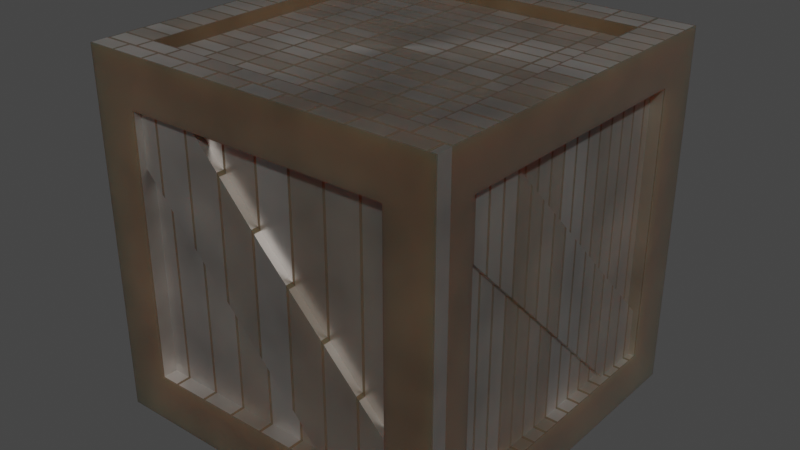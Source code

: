 # Source: BOX.blend  (saved by Blender 2.81.16; exported with 4.5.12 LTS)
import bpy
from mathutils import Matrix  # noqa: F401  (used for matrix-valued properties, if any)

bpy.ops.wm.read_factory_settings(use_empty=True)
scene = bpy.context.scene
scene.name = 'Scene'

# ---- collections
col_collection = bpy.data.collections.new('Collection'); scene.collection.children.link(col_collection)

# ---- materials (node trees are filled in below, after node groups)
mat_material_001 = bpy.data.materials.new('Material.001')
mat_material_001.use_transparent_shadow = False

# ---- material node trees
mat_material_001.use_nodes = True; mat_material_001.node_tree.nodes.clear()
_N = mat_material_001.node_tree.nodes; _L = mat_material_001.node_tree.links
n0 = _N.new('ShaderNodeOutputMaterial'); n0.name = 'Material Output'; n0.location = (300, 300)
n1 = _N.new('ShaderNodeTexBrick'); n1.name = 'Brick Texture'; n1.location = (-731, 263)
n1.offset_frequency = 46
n1.offset = 0.2077
n2 = _N.new('ShaderNodeTexNoise'); n2.name = 'Noise Texture'; n2.location = (-414, 78)
n3 = _N.new('ShaderNodeBsdfPrincipled'); n3.name = 'Principled BSDF'; n3.location = (124, 337)
n3.distribution = 'GGX'
n3.subsurface_method = 'BURLEY'
n3.inputs[0].default_value = (0.1046, 0.07066, 0.0427, 1.0)
n3.inputs[3].default_value = 10.55
n3.inputs[8].default_value = 1.0
n3.inputs[10].default_value = 0.5947
n3.inputs[15].default_value = 0.3409
n3.inputs[16].default_value = 0.5091
n3.inputs[20].default_value = 0.78
n3.inputs[24].default_value = 0.09545
n3.inputs[27].default_value = (0.0, 0.0, 0.0, 1.0)
n3.inputs[28].default_value = 1.0
n4 = _N.new('ShaderNodeMix'); n4.name = 'Mix'; n4.location = (-146, 217)
n4.data_type = 'RGBA'
n4.inputs[6].default_value = (0.1046, 0.07066, 0.0427, 1.0)
n4.inputs[7].default_value = (1.0, 1.0, 1.0, 1.0)
n5 = _N.new('ShaderNodeMix'); n5.name = 'Mix.001'; n5.location = (-46, 217)
n5.data_type = 'RGBA'
n5.inputs[0].default_value = 0.5773
n5.inputs[6].default_value = (1.0, 1.0, 1.0, 1.0)
_L.new(n3.outputs[0], n0.inputs[0])
_L.new(n1.outputs[0], n3.inputs[13])
_L.new(n2.outputs[1], n3.inputs[1])
_L.new(n2.outputs[1], n4.inputs[0])
_L.new(n4.outputs[2], n5.inputs[7])
_L.new(n5.outputs[2], n3.inputs[14])
n0.is_active_output = True

# ---- world
world_world = bpy.data.worlds.new('World'); scene.world = world_world
world_world.use_nodes = True; world_world.node_tree.nodes.clear()
_N = world_world.node_tree.nodes; _L = world_world.node_tree.links
n0 = _N.new('ShaderNodeOutputWorld'); n0.name = 'World Output'; n0.location = (300, 300)
n1 = _N.new('ShaderNodeBackground'); n1.name = 'Background'; n1.location = (10, 300)
n1.inputs[0].default_value = (0.05088, 0.05088, 0.05088, 1.0)
_L.new(n1.outputs[0], n0.inputs[0])
n0.is_active_output = True
world_world.color = (0.05088, 0.05088, 0.05088)
world_world.use_sun_shadow = False
world_world.sun_shadow_jitter_overblur = 0.0

# ---- meshes
me_cube = bpy.data.meshes.new('Cube')
me_cube.from_pydata([(1.0, 1.0, 1.0), (1.0, 1.0, -1.0), (1.0, -1.0, 1.0), (1.0, -1.0, -1.0), (0.7449, -0.9141, -0.7295), (0.7449, -1.0, -0.7295), (1.0, 0.0, 1.0), (0.7449, -1.0, 0.7295), (1.0, 0.0, -1.0), (0.7449, -0.9141, 0.7295), (-1.0, 1.0, 1.0), (-1.0, 1.0, -1.0), (-1.0, -1.0, 1.0), (-1.0, -1.0, -1.0), (-0.7449, -0.9141, -0.7295), (0.0, -0.9141, -0.7295), (0.0, -1.0, 0.7295), (0.0, -1.0, -0.7295), (-0.7449, -1.0, -0.7295), (-1.0, 0.0, 1.0), (-0.7449, -1.0, 0.7295), (-1.0, 0.0, -1.0), (0.0, 1.0, -1.0), (0.0, -1.0, 1.0), (0.0, -1.0, -1.0), (0.0, 1.0, 1.0), (0.0, 0.0, -1.0), (0.7995, 0.0, 0.9044), (-0.7449, -0.9141, 0.7295), (0.0, -0.9141, 0.7295), (-0.7449, -0.9141, 0.4248), (0.3351, -0.9141, -0.7295), (0.0, -0.9141, -0.3714), (0.0, -0.9141, 0.2825), (-0.4135, -0.9141, 0.7295), (0.7449, -0.9141, -0.4697), (0.7449, -0.9547, -0.4697), (0.7449, -0.9547, -0.7295), (0.3351, -0.9547, -0.7295), (-0.7449, -0.9547, 0.7295), (-0.7449, -0.9547, 0.4248), (-9.359e-20, -0.9547, 0.2825), (-9.359e-20, -0.9547, -0.3714), (-0.4135, -0.9547, 0.7295), (0.9977, 0.7534, 0.7534), (0.9977, 0.7534, -0.7534), (0.9977, -0.7534, 0.7534), (0.9977, -0.7534, -0.7534), (0.9977, 0.0, 0.7534), (0.9977, 0.0, -0.7534), (0.9262, 0.7534, 0.7534), (0.9262, 0.7534, -0.7534), (0.9262, -0.7534, 0.7534), (0.9262, -0.7534, -0.7534), (0.9262, 0.0, 0.7534), (0.9262, 0.0, -0.7534), (-1.0, 0.7612, 0.7612), (-1.0, 0.7612, -0.7612), (-1.0, -0.7612, 0.7612), (-1.0, -0.7612, -0.7612), (-1.0, 0.0, 0.7612), (-1.0, 0.0, -0.7612), (-0.9415, 0.7612, 0.7612), (-0.9415, 0.7612, -0.7612), (-0.9415, -0.7612, 0.7612), (-0.9415, -0.7612, -0.7612), (-0.9415, 0.0, 0.7612), (-0.9415, 0.0, -0.7612), (0.7869, 1.0, 0.7869), (0.7869, 1.0, -0.7869), (0.0, 1.0, 0.7869), (0.0, 1.0, -0.7869), (-0.7869, 1.0, 0.7869), (-0.7869, 1.0, -0.7869), (0.7869, 0.9271, 0.7869), (0.7869, 0.9271, -0.7869), (0.0, 0.9271, 0.7869), (0.0, 0.9271, -0.7869), (-0.7869, 0.9271, 0.7869), (-0.7869, 0.9271, -0.7869), (0.7995, 0.0, 1.0), (0.7995, -0.7995, 1.0), (0.0, 0.7995, 1.0), (0.7995, 0.7995, 1.0), (0.7995, 0.0, 0.9347), (0.0, -0.7995, 1.0), (-0.7995, 0.0, 1.0), (-0.7995, -0.7995, 1.0), (-0.7995, 0.7995, 1.0), (0.7995, -0.7995, 0.9044), (0.0, 0.7995, 0.9044), (0.7995, 0.7995, 0.9044), (0.0, -0.7995, 0.9044), (-0.7995, 0.0, 0.9044), (-0.7995, -0.7995, 0.9044), (-0.7995, 0.7995, 0.9044), (0.7995, -0.7995, 0.9347), (0.0, 0.7995, 0.9347), (0.7995, 0.7995, 0.9347), (0.0, 0.0, 0.9347), (0.0, -0.7995, 0.9347), (-0.7995, 0.0, 0.9347), (-0.7995, -0.7995, 0.9347), (-0.7995, 0.7995, 0.9347), (0.9262, 0.7534, -0.4862), (0.9262, 0.4756, -0.7534), (0.9262, 0.0, 0.3043), (0.9262, 0.0, -0.28), (0.9262, -0.4279, 0.7534), (0.9262, -0.7534, 0.4699), (0.9592, 0.7534, -0.4862), (0.9592, 0.7534, -0.7534), (0.9592, -0.4279, 0.7534), (0.9592, -0.7534, 0.7534), (0.9592, 0.4756, -0.7534), (0.9592, 0.0, 0.3043), (0.9592, 0.0, -0.28), (0.9592, -0.7534, 0.4699)], [], [(24, 3, 5, 17), (5, 7, 9, 35, 4), (26, 8, 3, 24), (3, 8, 49, 47), (10, 25, 70, 72), (6, 2, 46, 48), (22, 1, 8, 26), (3, 2, 7, 5), (7, 16, 29, 9), (10, 19, 86, 88), (34, 28, 39, 43), (17, 5, 4, 31, 15), (2, 23, 16, 7), (2, 6, 80, 81), (24, 17, 18, 13), (18, 14, 30, 28, 20), (26, 24, 13, 21), (10, 11, 57, 56), (1, 22, 71, 69), (21, 13, 59, 61), (22, 26, 21, 11), (13, 18, 20, 12), (20, 28, 34, 29, 16), (25, 10, 88, 82), (14, 15, 32, 30), (17, 15, 14, 18), (12, 20, 16, 23), (12, 23, 85, 87), (31, 32, 15), (4, 35, 36, 37), (34, 33, 29), (33, 35, 9, 29), (30, 32, 42, 40), (31, 4, 37, 38), (28, 30, 40, 39), (35, 33, 41, 36), (33, 34, 43, 41), (32, 31, 38, 42), (40, 42, 38, 37, 36, 41, 43, 39), (49, 45, 51, 105, 55), (47, 49, 55, 53), (2, 3, 47, 46), (0, 6, 48, 44), (1, 0, 44, 45), (8, 1, 45, 49), (55, 107, 109, 53), (104, 106, 115, 110), (46, 47, 53, 109, 52), (44, 48, 54, 50), (48, 46, 52, 108, 54), (45, 44, 50, 104, 51), (59, 58, 64, 65), (57, 61, 67, 63), (19, 10, 56, 60), (11, 21, 61, 57), (12, 19, 60, 58), (13, 12, 58, 59), (67, 65, 64, 66), (63, 67, 66, 62), (60, 56, 62, 66), (58, 60, 66, 64), (56, 57, 63, 62), (61, 59, 65, 67), (71, 73, 79, 77), (70, 68, 74, 76), (11, 10, 72, 73), (25, 0, 68, 70), (22, 11, 73, 71), (0, 1, 69, 68), (77, 76, 74, 75), (77, 79, 78, 76), (73, 72, 78, 79), (69, 71, 77, 75), (68, 69, 75, 74), (72, 70, 76, 78), (87, 85, 92, 94), (80, 83, 91, 27), (85, 81, 89, 92), (82, 88, 95, 90), (0, 25, 82, 83), (23, 2, 81, 85), (19, 12, 87, 86), (6, 0, 83, 80), (27, 91, 98, 84), (92, 89, 96, 100), (90, 95, 103, 97), (91, 90, 97, 98), (81, 80, 27, 89), (88, 86, 93, 95), (86, 87, 94, 93), (83, 82, 90, 91), (98, 97, 99, 84), (84, 99, 100, 96), (103, 101, 99, 97), (101, 102, 100, 99), (94, 92, 100, 102), (89, 27, 84, 96), (95, 93, 101, 103), (93, 94, 102, 101), (111, 110, 114), (51, 104, 110, 111), (108, 106, 54), (108, 52, 113, 112), (109, 107, 116, 117), (107, 55, 105), (106, 104, 50, 54), (117, 116, 115, 112), (112, 113, 117), (114, 110, 115, 116), (107, 105, 114, 116), (106, 108, 112, 115), (105, 51, 111, 114), (52, 109, 117, 113)])
_uv = me_cube.uv_layers.new(name='UVMap')
_uv.uv.foreach_set('vector', [0.25, 0.75, 0.375, 0.75, 0.375, 0.75, 0.25, 0.75, 0.375, 0.75, 0.625, 0.75, 0.625, 0.75, 0.4195, 0.75, 0.375, 0.75, 0.25, 0.625, 0.375, 0.625, 0.375, 0.75, 0.25, 0.75, 0.375, 0.75, 0.375, 0.625, 0.375, 0.625, 0.375, 0.75, 0.625, 0.5, 0.75, 0.5, 0.75, 0.5, 0.625, 0.5, 0.625, 0.625, 0.625, 0.75, 0.625, 0.75, 0.625, 0.625, 0.25, 0.5, 0.375, 0.5, 0.375, 0.625, 0.25, 0.625, 0.375, 0.75, 0.625, 0.75, 0.625, 0.75, 0.375, 0.75, 0.625, 0.75, 0.75, 0.75, 0.75, 0.75, 0.625, 0.75, 0.625, 0.5, 0.625, 0.625, 0.625, 0.625, 0.625, 0.5, 0.6806, 0.75, 0.625, 0.75, 0.625, 0.75, 0.6806, 0.75, 0.25, 0.75, 0.375, 0.75, 0.375, 0.75, 0.3062, 0.75, 0.25, 0.75, 0.625, 0.75, 0.75, 0.75, 0.75, 0.75, 0.625, 0.75, 0.625, 0.75, 0.625, 0.625, 0.625, 0.625, 0.625, 0.75, 0.25, 0.75, 0.25, 0.75, 0.375, 0.75, 0.375, 0.75, 0.375, 0.75, 0.375, 0.75, 0.5728, 0.75, 0.625, 0.75, 0.625, 0.75, 0.25, 0.625, 0.25, 0.75, 0.375, 0.75, 0.375, 0.625, 0.625, 0.5, 0.375, 0.5, 0.375, 0.5, 0.625, 0.5, 0.375, 0.5, 0.25, 0.5, 0.25, 0.5, 0.375, 0.5, 0.375, 0.625, 0.375, 0.75, 0.375, 0.75, 0.375, 0.625, 0.25, 0.5, 0.25, 0.625, 0.375, 0.625, 0.375, 0.5, 0.375, 0.75, 0.375, 0.75, 0.625, 0.75, 0.625, 0.75, 0.625, 0.75, 0.625, 0.75, 0.6806, 0.75, 0.75, 0.75, 0.75, 0.75, 0.75, 0.5, 0.625, 0.5, 0.625, 0.5, 0.75, 0.5, 0.375, 0.75, 0.375, 0.875, 0.4364, 0.875, 0.5728, 0.75, 0.25, 0.75, 0.25, 0.75, 0.375, 0.75, 0.375, 0.75, 0.625, 0.75, 0.625, 0.75, 0.75, 0.75, 0.75, 0.75, 0.625, 0.75, 0.75, 0.75, 0.75, 0.75, 0.625, 0.75, 0.375, 0.8188, 0.4364, 0.875, 0.375, 0.875, 0.375, 0.75, 0.4195, 0.75, 0.4195, 0.75, 0.375, 0.75, 0.625, 0.8056, 0.5484, 0.875, 0.625, 0.875, 0.5484, 0.875, 0.4195, 0.75, 0.625, 0.75, 0.625, 0.875, 0.5728, 0.75, 0.4364, 0.875, 0.4364, 0.875, 0.5728, 0.75, 0.3062, 0.75, 0.375, 0.75, 0.375, 0.75, 0.3062, 0.75, 0.625, 0.75, 0.5728, 0.75, 0.5728, 0.75, 0.625, 0.75, 0.4195, 0.75, 0.5484, 0.875, 0.5484, 0.875, 0.4195, 0.75, 0.5484, 0.875, 0.625, 0.8056, 0.625, 0.8056, 0.5484, 0.875, 0.4364, 0.875, 0.375, 0.8188, 0.375, 0.8188, 0.4364, 0.875, 0.5728, 0.75, 0.4364, 0.875, 0.375, 0.8188, 0.375, 0.75, 0.4195, 0.75, 0.5484, 0.875, 0.625, 0.8056, 0.625, 0.75, 0.375, 0.625, 0.375, 0.5, 0.375, 0.5, 0.375, 0.5461, 0.375, 0.625, 0.375, 0.75, 0.375, 0.625, 0.375, 0.625, 0.375, 0.75, 0.625, 0.75, 0.375, 0.75, 0.375, 0.75, 0.625, 0.75, 0.625, 0.5, 0.625, 0.625, 0.625, 0.625, 0.625, 0.5, 0.375, 0.5, 0.625, 0.5, 0.625, 0.5, 0.375, 0.5, 0.375, 0.625, 0.375, 0.5, 0.375, 0.5, 0.375, 0.625, 0.375, 0.625, 0.4535, 0.625, 0.578, 0.75, 0.375, 0.75, 0.4193, 0.5, 0.5505, 0.625, 0.5505, 0.625, 0.4193, 0.5, 0.625, 0.75, 0.375, 0.75, 0.375, 0.75, 0.578, 0.75, 0.625, 0.75, 0.625, 0.5, 0.625, 0.625, 0.625, 0.625, 0.625, 0.5, 0.625, 0.625, 0.625, 0.75, 0.625, 0.75, 0.625, 0.696, 0.625, 0.625, 0.375, 0.5, 0.625, 0.5, 0.625, 0.5, 0.4193, 0.5, 0.375, 0.5, 0.375, 0.75, 0.625, 0.75, 0.625, 0.75, 0.375, 0.75, 0.375, 0.5, 0.375, 0.625, 0.375, 0.625, 0.375, 0.5, 0.625, 0.625, 0.625, 0.5, 0.625, 0.5, 0.625, 0.625, 0.375, 0.5, 0.375, 0.625, 0.375, 0.625, 0.375, 0.5, 0.625, 0.75, 0.625, 0.625, 0.625, 0.625, 0.625, 0.75, 0.375, 0.75, 0.625, 0.75, 0.625, 0.75, 0.375, 0.75, 0.375, 0.625, 0.375, 0.75, 0.625, 0.75, 0.625, 0.625, 0.375, 0.5, 0.375, 0.625, 0.625, 0.625, 0.625, 0.5, 0.625, 0.625, 0.625, 0.5, 0.625, 0.5, 0.625, 0.625, 0.625, 0.75, 0.625, 0.625, 0.625, 0.625, 0.625, 0.75, 0.625, 0.5, 0.375, 0.5, 0.375, 0.5, 0.625, 0.5, 0.375, 0.625, 0.375, 0.75, 0.375, 0.75, 0.375, 0.625, 0.25, 0.5, 0.375, 0.5, 0.375, 0.5, 0.25, 0.5, 0.75, 0.5, 0.625, 0.5, 0.625, 0.5, 0.75, 0.5, 0.375, 0.5, 0.625, 0.5, 0.625, 0.5, 0.375, 0.5, 0.75, 0.5, 0.625, 0.5, 0.625, 0.5, 0.75, 0.5, 0.25, 0.5, 0.375, 0.5, 0.375, 0.5, 0.25, 0.5, 0.625, 0.5, 0.375, 0.5, 0.375, 0.5, 0.625, 0.5, 0.375, 0.375, 0.625, 0.375, 0.625, 0.5, 0.375, 0.5, 0.375, 0.375, 0.375, 0.5, 0.625, 0.5, 0.625, 0.375, 0.375, 0.5, 0.625, 0.5, 0.625, 0.5, 0.375, 0.5, 0.375, 0.5, 0.25, 0.5, 0.25, 0.5, 0.375, 0.5, 0.625, 0.5, 0.375, 0.5, 0.375, 0.5, 0.625, 0.5, 0.625, 0.5, 0.75, 0.5, 0.75, 0.5, 0.625, 0.5, 0.625, 0.75, 0.75, 0.75, 0.75, 0.75, 0.625, 0.75, 0.625, 0.625, 0.625, 0.5, 0.625, 0.5, 0.625, 0.625, 0.75, 0.75, 0.625, 0.75, 0.625, 0.75, 0.75, 0.75, 0.75, 0.5, 0.625, 0.5, 0.625, 0.5, 0.75, 0.5, 0.625, 0.5, 0.75, 0.5, 0.75, 0.5, 0.625, 0.5, 0.75, 0.75, 0.625, 0.75, 0.625, 0.75, 0.75, 0.75, 0.625, 0.625, 0.625, 0.75, 0.625, 0.75, 0.625, 0.625, 0.625, 0.625, 0.625, 0.5, 0.625, 0.5, 0.625, 0.625, 0.625, 0.625, 0.625, 0.5, 0.625, 0.5, 0.625, 0.625, 0.75, 0.75, 0.625, 0.75, 0.625, 0.75, 0.75, 0.75, 0.75, 0.5, 0.625, 0.5, 0.625, 0.5, 0.75, 0.5, 0.625, 0.5, 0.75, 0.5, 0.75, 0.5, 0.625, 0.5, 0.625, 0.75, 0.625, 0.625, 0.625, 0.625, 0.625, 0.75, 0.625, 0.5, 0.625, 0.625, 0.625, 0.625, 0.625, 0.5, 0.625, 0.625, 0.625, 0.75, 0.625, 0.75, 0.625, 0.625, 0.625, 0.5, 0.75, 0.5, 0.75, 0.5, 0.625, 0.5, 0.625, 0.5, 0.75, 0.5, 0.75, 0.625, 0.625, 0.625, 0.625, 0.625, 0.75, 0.625, 0.75, 0.75, 0.625, 0.75, 0.625, 0.5, 0.625, 0.625, 0.75, 0.625, 0.75, 0.5, 0.625, 0.625, 0.625, 0.75, 0.75, 0.75, 0.75, 0.625, 0.625, 0.75, 0.75, 0.75, 0.75, 0.75, 0.625, 0.75, 0.625, 0.75, 0.625, 0.625, 0.625, 0.625, 0.625, 0.75, 0.625, 0.5, 0.625, 0.625, 0.625, 0.625, 0.625, 0.5, 0.625, 0.625, 0.625, 0.75, 0.625, 0.75, 0.625, 0.625, 0.375, 0.5, 0.4193, 0.5, 0.375, 0.5461, 0.375, 0.5, 0.4193, 0.5, 0.4193, 0.5, 0.375, 0.5, 0.625, 0.696, 0.5505, 0.625, 0.625, 0.625, 0.625, 0.696, 0.625, 0.75, 0.625, 0.75, 0.625, 0.696, 0.578, 0.75, 0.4535, 0.625, 0.4535, 0.625, 0.578, 0.75, 0.4535, 0.625, 0.375, 0.625, 0.375, 0.5461, 0.5505, 0.625, 0.4193, 0.5, 0.625, 0.5, 0.625, 0.625, 0.578, 0.75, 0.4535, 0.625, 0.5505, 0.625, 0.625, 0.696, 0.625, 0.696, 0.625, 0.75, 0.578, 0.75, 0.375, 0.5461, 0.4193, 0.5, 0.5505, 0.625, 0.4535, 0.625, 0.4535, 0.625, 0.375, 0.5461, 0.375, 0.5461, 0.4535, 0.625, 0.5505, 0.625, 0.625, 0.696, 0.625, 0.696, 0.5505, 0.625, 0.375, 0.5461, 0.375, 0.5, 0.375, 0.5, 0.375, 0.5461, 0.625, 0.75, 0.578, 0.75, 0.578, 0.75, 0.625, 0.75])
me_cube.materials.append(mat_material_001)
me_cube.use_remesh_preserve_volume = False
me_cube.use_remesh_preserve_attributes = False
me_cube.use_mirror_vertex_groups = False
me_cube.update()

# ---- objects
ob_cube = bpy.data.objects.new('Cube', me_cube)

# ---- transforms, parenting, visibility, modifiers, constraints
ob_cube.location = (0.0, 0.0, 0.0)
ob_cube.lock_rotations_4d = False
ob_cube.empty_display_type = 'ARROWS'
ob_cube.lineart.crease_threshold = 0.0

# ---- collection membership
col_collection.objects.link(ob_cube)

# ---- scene / render settings (as saved in the file)
scene.frame_start = 1; scene.frame_end = 250; scene.frame_set(1)
scene.render.engine = 'BLENDER_EEVEE_NEXT'
scene.cycles.use_denoising = False
scene.cycles.samples = 128
scene.cycles.sampling_pattern = 'TABULATED_SOBOL'
scene.cycles.use_adaptive_sampling = False
scene.cycles.use_light_tree = False
scene.view_settings.view_transform = 'Filmic'
bpy.context.view_layer.update()

# ---- added for rendering (the .blend has no active camera and no usable light): camera, sun
cam_auto = bpy.data.cameras.new('AutoCamera')
cam_auto.lens = 50.0
cam_auto.sensor_width = 36.0
cam_auto.clip_end = 1000.0
ob_auto_camera = bpy.data.objects.new('AutoCamera', cam_auto)
scene.collection.objects.link(ob_auto_camera)
ob_auto_camera.location = (3.20507, -3.84609, 2.56406)
ob_auto_camera.rotation_euler = (1.09748, -7.21219e-08, 0.694738)
scene.camera = ob_auto_camera
light_auto_sun = bpy.data.lights.new('AutoSun', 'SUN')
light_auto_sun.energy = 3.0
light_auto_sun.angle = 0.0523599
ob_auto_sun = bpy.data.objects.new('AutoSun', light_auto_sun)
scene.collection.objects.link(ob_auto_sun)
ob_auto_sun.rotation_euler = (0.872665, 0.174533, 0.523599)
bpy.context.view_layer.update()

